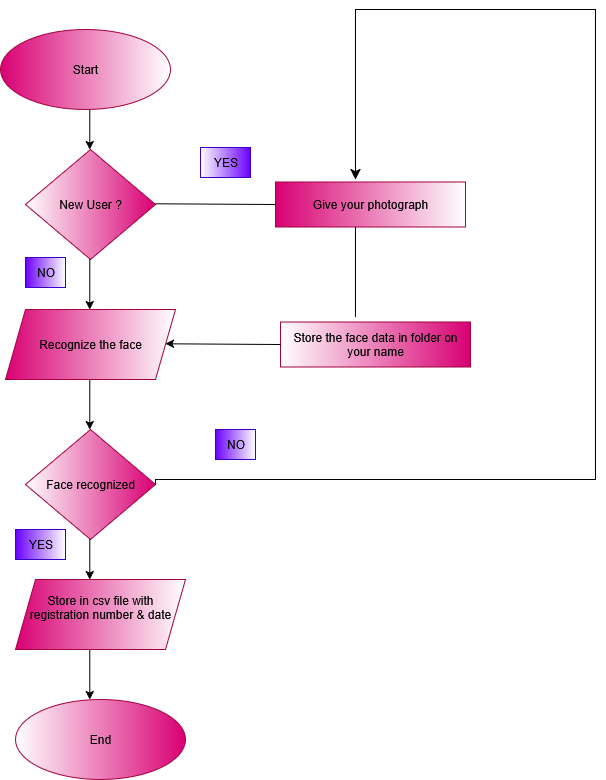

The diagram above was exported from draw.io. Its source (the exported page's mxGraphModel, read from the mxfile embedded in the PNG):
<mxGraphModel dx="1042" dy="563" grid="1" gridSize="10" guides="1" tooltips="1" connect="1" arrows="1" fold="1" page="1" pageScale="1" pageWidth="850" pageHeight="1100" math="0" shadow="0">
  <root>
    <mxCell id="0" />
    <mxCell id="1" parent="0" />
    <mxCell id="1UsqqNNPQCeUletQXVw8-1" value="&lt;span style=&quot;color: rgb(7, 7, 7);&quot;&gt;Start&lt;/span&gt;" style="ellipse;whiteSpace=wrap;html=1;fillColor=#d80073;strokeColor=#A50040;gradientDirection=east;fontColor=#ffffff;gradientColor=#FFFFFF;" parent="1" vertex="1">
      <mxGeometry x="145" y="70" width="170" height="80" as="geometry" />
    </mxCell>
    <mxCell id="1UsqqNNPQCeUletQXVw8-2" value="&lt;span style=&quot;color: rgb(7, 7, 7);&quot;&gt;New User ?&lt;/span&gt;" style="rhombus;whiteSpace=wrap;html=1;fillColor=#d80073;fontColor=#ffffff;strokeColor=#A50040;gradientColor=light-dark(#ffffff, #ededed);gradientDirection=west;" parent="1" vertex="1">
      <mxGeometry x="170" y="190" width="130" height="110" as="geometry" />
    </mxCell>
    <mxCell id="1UsqqNNPQCeUletQXVw8-3" value="&lt;span style=&quot;color: rgb(7, 7, 7);&quot;&gt;Recognize the face&lt;/span&gt;" style="shape=parallelogram;perimeter=parallelogramPerimeter;whiteSpace=wrap;html=1;fixedSize=1;fillColor=#d80073;fontColor=#ffffff;strokeColor=#A50040;gradientColor=#FFFFFF;gradientDirection=east;" parent="1" vertex="1">
      <mxGeometry x="150" y="350" width="170" height="70" as="geometry" />
    </mxCell>
    <mxCell id="1UsqqNNPQCeUletQXVw8-4" value="&lt;span style=&quot;color: rgb(7, 7, 7);&quot;&gt;Face recognized&lt;/span&gt;" style="rhombus;whiteSpace=wrap;html=1;fillColor=#d80073;fontColor=#ffffff;strokeColor=#A50040;gradientColor=light-dark(#ffffff, #ededed);gradientDirection=west;" parent="1" vertex="1">
      <mxGeometry x="170" y="470" width="130" height="110" as="geometry" />
    </mxCell>
    <mxCell id="1UsqqNNPQCeUletQXVw8-6" value="&lt;span style=&quot;color: rgb(7, 7, 7);&quot;&gt;End&lt;/span&gt;" style="ellipse;whiteSpace=wrap;html=1;fillColor=#d80073;fontColor=#ffffff;strokeColor=#A50040;gradientColor=#FFFFFF;gradientDirection=west;" parent="1" vertex="1">
      <mxGeometry x="160" y="740" width="170" height="80" as="geometry" />
    </mxCell>
    <mxCell id="1UsqqNNPQCeUletQXVw8-7" value="&lt;span style=&quot;color: rgb(7, 7, 7);&quot;&gt;Give your photograph&lt;/span&gt;" style="rounded=0;whiteSpace=wrap;html=1;fillColor=#d80073;fontColor=#ffffff;strokeColor=#A50040;gradientColor=#FFFFFF;gradientDirection=east;" parent="1" vertex="1">
      <mxGeometry x="420" y="222.5" width="190" height="45" as="geometry" />
    </mxCell>
    <mxCell id="1UsqqNNPQCeUletQXVw8-9" value="&lt;span style=&quot;color: rgb(7, 7, 7);&quot;&gt;Store the face data in folder on your name&lt;/span&gt;" style="rounded=0;whiteSpace=wrap;html=1;fillColor=#d80073;fontColor=#ffffff;strokeColor=#A50040;gradientColor=light-dark(#ffffff, #ededed);gradientDirection=west;" parent="1" vertex="1">
      <mxGeometry x="425" y="362.5" width="190" height="45" as="geometry" />
    </mxCell>
    <mxCell id="1UsqqNNPQCeUletQXVw8-13" value="" style="endArrow=classic;html=1;rounded=0;" parent="1" edge="1">
      <mxGeometry width="50" height="50" relative="1" as="geometry">
        <mxPoint x="234.29000000000002" y="300" as="sourcePoint" />
        <mxPoint x="234.29000000000002" y="350" as="targetPoint" />
      </mxGeometry>
    </mxCell>
    <mxCell id="1UsqqNNPQCeUletQXVw8-14" value="" style="endArrow=classic;html=1;rounded=0;" parent="1" edge="1">
      <mxGeometry width="50" height="50" relative="1" as="geometry">
        <mxPoint x="234.29" y="420" as="sourcePoint" />
        <mxPoint x="234.29" y="470" as="targetPoint" />
      </mxGeometry>
    </mxCell>
    <mxCell id="1UsqqNNPQCeUletQXVw8-16" value="" style="endArrow=classic;html=1;rounded=0;" parent="1" edge="1">
      <mxGeometry width="50" height="50" relative="1" as="geometry">
        <mxPoint x="234.29000000000002" y="690" as="sourcePoint" />
        <mxPoint x="234.29000000000002" y="740" as="targetPoint" />
      </mxGeometry>
    </mxCell>
    <mxCell id="1UsqqNNPQCeUletQXVw8-18" value="" style="endArrow=classic;html=1;rounded=0;" parent="1" edge="1">
      <mxGeometry width="50" height="50" relative="1" as="geometry">
        <mxPoint x="234.29" y="150" as="sourcePoint" />
        <mxPoint x="234.29" y="190" as="targetPoint" />
      </mxGeometry>
    </mxCell>
    <mxCell id="1UsqqNNPQCeUletQXVw8-19" value="" style="endArrow=classic;html=1;rounded=0;" parent="1" edge="1">
      <mxGeometry width="50" height="50" relative="1" as="geometry">
        <mxPoint x="234.29000000000002" y="580" as="sourcePoint" />
        <mxPoint x="234.29000000000002" y="620" as="targetPoint" />
        <Array as="points">
          <mxPoint x="234.29000000000002" y="620" />
        </Array>
      </mxGeometry>
    </mxCell>
    <mxCell id="1UsqqNNPQCeUletQXVw8-20" value="" style="endArrow=none;html=1;rounded=0;entryX=0;entryY=0.5;entryDx=0;entryDy=0;" parent="1" target="1UsqqNNPQCeUletQXVw8-7" edge="1">
      <mxGeometry width="50" height="50" relative="1" as="geometry">
        <mxPoint x="300" y="244.29000000000002" as="sourcePoint" />
        <mxPoint x="370" y="244.29000000000002" as="targetPoint" />
      </mxGeometry>
    </mxCell>
    <mxCell id="1UsqqNNPQCeUletQXVw8-21" value="" style="endArrow=classic;html=1;rounded=0;exitX=0;exitY=0.5;exitDx=0;exitDy=0;" parent="1" source="1UsqqNNPQCeUletQXVw8-9" edge="1">
      <mxGeometry width="50" height="50" relative="1" as="geometry">
        <mxPoint x="400" y="384.29" as="sourcePoint" />
        <mxPoint x="310" y="384.29" as="targetPoint" />
      </mxGeometry>
    </mxCell>
    <mxCell id="1UsqqNNPQCeUletQXVw8-26" value="" style="edgeStyle=segmentEdgeStyle;endArrow=classic;html=1;curved=0;rounded=0;endSize=8;startSize=8;sourcePerimeterSpacing=0;targetPerimeterSpacing=0;exitX=1;exitY=0.5;exitDx=0;exitDy=0;" parent="1" source="1UsqqNNPQCeUletQXVw8-4" edge="1">
      <mxGeometry width="100" relative="1" as="geometry">
        <mxPoint x="300" y="490" as="sourcePoint" />
        <mxPoint x="500" y="220" as="targetPoint" />
        <Array as="points">
          <mxPoint x="300" y="520" />
          <mxPoint x="740" y="520" />
          <mxPoint x="740" y="50" />
          <mxPoint x="500" y="50" />
        </Array>
      </mxGeometry>
    </mxCell>
    <mxCell id="1UsqqNNPQCeUletQXVw8-30" value="" style="endArrow=none;html=1;rounded=0;" parent="1" edge="1">
      <mxGeometry width="50" height="50" relative="1" as="geometry">
        <mxPoint x="500" y="357.5" as="sourcePoint" />
        <mxPoint x="500" y="267.5" as="targetPoint" />
      </mxGeometry>
    </mxCell>
    <mxCell id="1UsqqNNPQCeUletQXVw8-31" value="&lt;span style=&quot;color: rgb(7, 7, 7);&quot;&gt;NO&lt;/span&gt;" style="text;html=1;align=center;verticalAlign=middle;resizable=0;points=[];autosize=1;strokeColor=#3700CC;fillColor=#6a00ff;fontColor=#ffffff;gradientColor=light-dark(#ffffff, #ededed);gradientDirection=east;" parent="1" vertex="1">
      <mxGeometry x="360" y="470" width="40" height="30" as="geometry" />
    </mxCell>
    <mxCell id="1UsqqNNPQCeUletQXVw8-32" value="&lt;span style=&quot;color: rgb(7, 7, 7);&quot;&gt;YES&lt;/span&gt;" style="text;html=1;align=center;verticalAlign=middle;resizable=0;points=[];autosize=1;strokeColor=#3700CC;fillColor=#6a00ff;fontColor=#ffffff;gradientColor=#FFFFFF;gradientDirection=west;" parent="1" vertex="1">
      <mxGeometry x="345" y="188" width="50" height="30" as="geometry" />
    </mxCell>
    <mxCell id="1UsqqNNPQCeUletQXVw8-33" value="&lt;span style=&quot;color: rgb(7, 7, 7);&quot;&gt;NO&lt;/span&gt;" style="text;html=1;align=center;verticalAlign=middle;resizable=0;points=[];autosize=1;strokeColor=#3700CC;fillColor=#6a00ff;fontColor=#ffffff;gradientColor=light-dark(#ffffff, #ededed);gradientDirection=east;" parent="1" vertex="1">
      <mxGeometry x="170" y="298" width="40" height="30" as="geometry" />
    </mxCell>
    <mxCell id="1UsqqNNPQCeUletQXVw8-34" value="&lt;span style=&quot;color: rgb(7, 7, 7);&quot;&gt;YES&lt;/span&gt;" style="text;html=1;align=center;verticalAlign=middle;resizable=0;points=[];autosize=1;strokeColor=#3700CC;fillColor=#6a00ff;fontColor=#ffffff;gradientColor=light-dark(#ffffff, #ededed);gradientDirection=east;" parent="1" vertex="1">
      <mxGeometry x="160" y="570" width="50" height="30" as="geometry" />
    </mxCell>
    <mxCell id="1UsqqNNPQCeUletQXVw8-35" value="&lt;div&gt;&lt;span style=&quot;color: rgb(7, 7, 7);&quot;&gt;Store in csv file with registration number &amp;amp; date&lt;/span&gt;&lt;/div&gt;&lt;div&gt;&lt;span style=&quot;color: rgba(0, 0, 0, 0);&quot;&gt;&amp;nbsp;,time of entry&lt;/span&gt;&lt;/div&gt;" style="shape=parallelogram;perimeter=parallelogramPerimeter;whiteSpace=wrap;html=1;fixedSize=1;fillColor=#d80073;fontColor=#ffffff;strokeColor=#A50040;gradientColor=light-dark(#ffffff, #ededed);gradientDirection=east;" parent="1" vertex="1">
      <mxGeometry x="160" y="620" width="170" height="70" as="geometry" />
    </mxCell>
  </root>
</mxGraphModel>